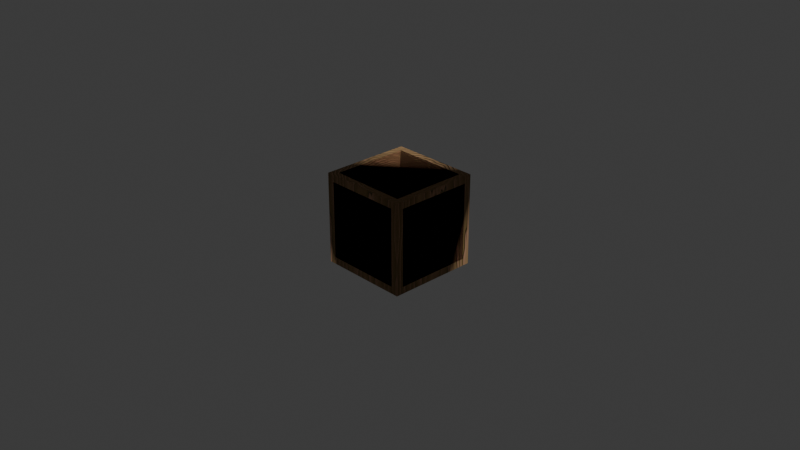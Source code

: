 # Source: wooden-cube.blend  (saved by Blender 4.1.23; exported with 4.5.12 LTS)
import bpy
from mathutils import Matrix  # noqa: F401  (used for matrix-valued properties, if any)

bpy.ops.wm.read_factory_settings(use_empty=True)
scene = bpy.context.scene
scene.name = 'Scene'

# ---- collections
col_collection = bpy.data.collections.new('Collection'); scene.collection.children.link(col_collection)

# ---- images (referenced by path relative to the original .blend; pixels are not part of the script)
import os
ASSET_DIR = os.environ.get("B2B_ASSET_DIR", "")  # directory of the original .blend (textures are referenced by path, not embedded)
HERE = os.path.dirname(os.path.abspath(__file__))  # packed textures are extracted next to this script under _unpacked/

def load_image(name, relpath, width, height, colorspace="sRGB"):
    """Load a texture the original file referenced (path relative to the .blend, or extracted next to this script)."""
    p = next((c for c in (os.path.join(HERE, relpath), os.path.join(ASSET_DIR, relpath)) if relpath and os.path.exists(c)), "")
    if p:
        img = bpy.data.images.load(p, check_existing=True)
        img.name = name
    else:  # same state as the original file: an image datablock whose file is absent (Cycles renders it pink)
        img = bpy.data.images.new(name, width, height)
        img.source = "FILE"
        img.filepath = "//" + (relpath or name)
    img.colorspace_settings.name = colorspace
    return img
img_wooden_cube_normal_png = load_image('wooden-cube-normal.png', 'wooden-cube-normal.png', 1024, 1024, 'Non-Color')
img_wooden_cube_diffuse = load_image('wooden-cube-diffuse', 'wooden-cube-diffuse.png', 1024, 1024, 'sRGB')

# ---- materials (node trees are filled in below, after node groups)
mat_wood = bpy.data.materials.new('Wood')
mat_wood.alpha_threshold = 0.0
mat_wood.use_transparent_shadow = False
mat_wood.roughness = 0.5
mat_wood.line_color = (0.0, 0.0, 0.0, 1.0)
mat_wood_1 = bpy.data.materials.new('wood')

# ---- node groups
ng_auto_smooth = bpy.data.node_groups.new('Auto Smooth', 'GeometryNodeTree')
_s = ng_auto_smooth.interface.new_socket(name='Geometry', in_out='OUTPUT', socket_type='NodeSocketGeometry')
_s = ng_auto_smooth.interface.new_socket(name='Geometry', in_out='INPUT', socket_type='NodeSocketGeometry')
_s = ng_auto_smooth.interface.new_socket(name='Angle', in_out='INPUT', socket_type='NodeSocketFloat')
_s.subtype = 'ANGLE'
_s.min_value = 0.0
_s.max_value = 3.142
ng_auto_smooth.is_modifier = True
_N = ng_auto_smooth.nodes; _L = ng_auto_smooth.links
n0 = _N.new('NodeGroupOutput'); n0.name = 'Group Output'; n0.location = (480, -100)
n1 = _N.new('NodeGroupInput'); n1.name = 'Group Input'; n1.location = (-420, -300)
n2 = _N.new('NodeGroupInput'); n2.name = 'Group Input.001'; n2.location = (-60, -100)
n3 = _N.new('GeometryNodeSetShadeSmooth'); n3.name = 'Set Shade Smooth'; n3.location = (120, -100)
n3.domain = 'EDGE'
n4 = _N.new('GeometryNodeSetShadeSmooth'); n4.name = 'Set Shade Smooth.001'; n4.location = (300, -100)
n5 = _N.new('GeometryNodeInputMeshEdgeAngle'); n5.name = 'Edge Angle'; n5.location = (-420, -220)
n6 = _N.new('GeometryNodeInputEdgeSmooth'); n6.name = 'Is Edge Smooth'; n6.location = (-60, -160)
n7 = _N.new('GeometryNodeInputShadeSmooth'); n7.name = 'Is Face Smooth'; n7.location = (-240, -340)
n8 = _N.new('FunctionNodeBooleanMath'); n8.name = 'Boolean Math'; n8.location = (-60, -220)
n9 = _N.new('FunctionNodeCompare'); n9.name = 'Compare'; n9.location = (-240, -180)
n9.operation = 'LESS_EQUAL'
_L.new(n5.outputs[0], n9.inputs[0])
_L.new(n4.outputs[0], n0.inputs[0])
_L.new(n1.outputs[1], n9.inputs[1])
_L.new(n9.outputs[0], n8.inputs[0])
_L.new(n7.outputs[0], n8.inputs[1])
_L.new(n2.outputs[0], n3.inputs[0])
_L.new(n6.outputs[0], n3.inputs[1])
_L.new(n3.outputs[0], n4.inputs[0])
_L.new(n8.outputs[0], n3.inputs[2])
n0.is_active_output = True

# ---- material node trees
mat_wood.use_nodes = True; mat_wood.node_tree.nodes.clear()
_N = mat_wood.node_tree.nodes; _L = mat_wood.node_tree.links
n0 = _N.new('ShaderNodeOutputMaterial'); n0.name = 'Material Output'; n0.location = (1940, 353)
n1 = _N.new('ShaderNodeBsdfPrincipled'); n1.name = 'Principled BSDF'; n1.location = (1582, 253)
n1.inputs[2].default_value = 0.7909
n1.inputs[3].default_value = 1.45
n1.inputs[13].default_value = 0.25
n2 = _N.new('ShaderNodeTexCoord'); n2.name = 'Texture Coordinate'; n2.location = (446, 187)
n3 = _N.new('ShaderNodeMapping'); n3.name = 'Mapping'; n3.location = (681, 235)
n3.inputs[1].default_value = (0.0, 11.1, 16.1)
n3.inputs[2].default_value = (0.6458, -1.124, -0.8343)
n3.inputs[3].default_value = (1.3, 4.6, 1.0)
n4 = _N.new('ShaderNodeTexNoise'); n4.name = 'Noise Texture'; n4.location = (950, 233)
n4.inputs[2].default_value = 1.8
n4.inputs[3].default_value = 15.0
n4.inputs[4].default_value = 0.8333
n4.inputs[8].default_value = 0.7
n5 = _N.new('ShaderNodeBump'); n5.name = 'Bump'; n5.location = (1233, 96)
n5.inputs[0].default_value = 0.1
n5.inputs[1].default_value = 1.0
n5.inputs[2].default_value = 1.0
n6 = _N.new('ShaderNodeTexImage'); n6.name = 'Image Texture.001'; n6.location = (907, -129)
n6.image = img_wooden_cube_normal_png
n7 = _N.new('ShaderNodeNormalMap'); n7.name = 'Normal Map'; n7.location = (1234, -131)
n8 = _N.new('ShaderNodeValToRGB'); n8.name = 'Color Ramp'; n8.location = (1205, 424)
while len(n8.color_ramp.elements) > 1: n8.color_ramp.elements.remove(n8.color_ramp.elements[-1])
n8.color_ramp.elements[0].position = 0.0; n8.color_ramp.elements[0].color = (0.694, 0.314, 0.1144, 1.0)
_e = n8.color_ramp.elements.new(0.6909); _e.color = (0.2623, 0.09305, 0.01938, 1.0)
n9 = _N.new('ShaderNodeTexImage'); n9.name = 'Image Texture'; n9.location = (1188, 729)
n9.image = img_wooden_cube_diffuse
_L.new(n1.outputs[0], n0.inputs[0])
_L.new(n3.outputs[0], n4.inputs[0])
_L.new(n2.outputs[3], n3.inputs[0])
_L.new(n4.outputs[0], n8.inputs[0])
_L.new(n4.outputs[0], n5.inputs[3])
_L.new(n6.outputs[0], n7.inputs[1])
_L.new(n7.outputs[0], n1.inputs[5])
_L.new(n9.outputs[0], n1.inputs[0])
n0.is_active_output = True
mat_wood_1.use_nodes = True; mat_wood_1.node_tree.nodes.clear()
_N = mat_wood_1.node_tree.nodes; _L = mat_wood_1.node_tree.links
n0 = _N.new('ShaderNodeOutputMaterial'); n0.name = 'Material Output.001'; n0.location = (2760, 500)
n1 = _N.new('ShaderNodeBsdfPrincipled'); n1.name = 'Principled BSDF.001'; n1.location = (2480, 500)
n1.inputs[2].default_value = 0.7909
n1.inputs[3].default_value = 1.45
n1.inputs[13].default_value = 0.25
n2 = _N.new('ShaderNodeTexCoord'); n2.name = 'Texture Coordinate'; n2.location = (200, 520)
n3 = _N.new('ShaderNodeTexImage'); n3.name = 'Image Texture'; n3.location = (1960, 600)
n3.hide = True
n3.image = img_wooden_cube_diffuse
n4 = _N.new('ShaderNodeVectorMath'); n4.name = 'Vector Math'; n4.location = (1280, 500)
n4.operation = 'MULTIPLY'
n4.inputs[1].default_value = (3.0, 3.0, 0.0)
n5 = _N.new('ShaderNodeVectorMath'); n5.name = 'Vector Math.001'; n5.location = (1440, 500)
n5.operation = 'LENGTH'
n5.inputs[1].default_value = (1.0, 1.0, 0.0)
n6 = _N.new('ShaderNodeMath'); n6.name = 'Math'; n6.location = (1600, 500)
n6.operation = 'MULTIPLY'
n6.inputs[1].default_value = 9.0
n7 = _N.new('ShaderNodeMath'); n7.name = 'Math.001'; n7.location = (1780, 500)
n7.operation = 'FRACT'
n7.inputs[1].default_value = 9.0
n8 = _N.new('ShaderNodeTexNoise'); n8.name = 'Noise Texture.001'; n8.location = (560, 380)
n8.inputs[4].default_value = 0.45
n9 = _N.new('ShaderNodeVectorMath'); n9.name = 'Vector Math.002'; n9.location = (740, 380)
n9.operation = 'SUBTRACT'
n9.inputs[1].default_value = (0.7, 0.7, 0.5)
n10 = _N.new('ShaderNodeVectorMath'); n10.name = 'Vector Math.003'; n10.location = (920, 380)
n10.operation = 'SCALE'
n10.inputs[1].default_value = (0.5, 0.5, 0.5)
n10.inputs[3].default_value = 0.14
n11 = _N.new('ShaderNodeVectorMath'); n11.name = 'Vector Math.004'; n11.location = (1100, 500)
n12 = _N.new('ShaderNodeVectorMath'); n12.name = 'Vector Math.005'; n12.location = (380, 380)
n12.operation = 'MULTIPLY'
n12.inputs[1].default_value = (1.0, 1.0, 0.2)
n12.inputs[3].default_value = 0.125
n13 = _N.new('ShaderNodeValToRGB'); n13.name = 'Color Ramp.001'; n13.location = (1960, 500)
while len(n13.color_ramp.elements) > 1: n13.color_ramp.elements.remove(n13.color_ramp.elements[-1])
n13.color_ramp.elements[0].position = 0.0; n13.color_ramp.elements[0].color = (0.07271, 0.06576, 0.01612, 1.0)
_e = n13.color_ramp.elements.new(0.07273); _e.color = (0.5583, 0.314, 0.1946, 1.0)
_e = n13.color_ramp.elements.new(0.2545); _e.color = (0.4081, 0.2434, 0.1313, 1.0)
_e = n13.color_ramp.elements.new(0.9545); _e.color = (0.2762, 0.1847, 0.0723, 1.0)
_e = n13.color_ramp.elements.new(1.0); _e.color = (0.1217, 0.1228, 0.08255, 1.0)
n14 = _N.new('NodeReroute'); n14.name = 'Reroute'; n14.location = (1940, 220)
n14.width = 16
n14.socket_idname = 'NodeSocketFloat'
n15 = _N.new('ShaderNodeBump'); n15.name = 'Bump'; n15.location = (2060, 280)
n15.invert = True
n15.inputs[0].default_value = 0.3
n15.inputs[1].default_value = 0.3
n15.inputs[2].default_value = 1.0
n16 = _N.new('ShaderNodeTexImage'); n16.name = 'Image Texture.001'; n16.location = (1960, 540)
n16.hide = True
n16.image = img_wooden_cube_normal_png
_L.new(n4.outputs[0], n5.inputs[0])
_L.new(n5.outputs[1], n6.inputs[0])
_L.new(n6.outputs[0], n7.inputs[0])
_L.new(n12.outputs[0], n8.inputs[0])
_L.new(n8.outputs[1], n9.inputs[0])
_L.new(n9.outputs[0], n10.inputs[0])
_L.new(n10.outputs[0], n11.inputs[1])
_L.new(n2.outputs[3], n11.inputs[0])
_L.new(n11.outputs[0], n4.inputs[0])
_L.new(n2.outputs[3], n12.inputs[0])
_L.new(n7.outputs[0], n13.inputs[0])
_L.new(n7.outputs[0], n14.inputs[0])
_L.new(n14.outputs[0], n15.inputs[3])
_L.new(n1.outputs[0], n0.inputs[0])
_L.new(n13.outputs[0], n1.inputs[0])
_L.new(n15.outputs[0], n1.inputs[5])
n0.is_active_output = True

# ---- world
world_world = bpy.data.worlds.new('World'); scene.world = world_world
world_world.use_nodes = True; world_world.node_tree.nodes.clear()
_N = world_world.node_tree.nodes; _L = world_world.node_tree.links
n0 = _N.new('ShaderNodeOutputWorld'); n0.name = 'World Output'; n0.location = (300, 300)
n1 = _N.new('ShaderNodeBackground'); n1.name = 'Background'; n1.location = (10, 300)
n1.inputs[0].default_value = (0.05088, 0.05088, 0.05088, 1.0)
_L.new(n1.outputs[0], n0.inputs[0])
n0.is_active_output = True
world_world.color = (0.05088, 0.05088, 0.05088)
world_world.use_sun_shadow = False
world_world.sun_shadow_jitter_overblur = 0.0

# ---- cameras
cam_camera = bpy.data.cameras.new('Camera')
cam_camera.clip_end = 100.0
cam_camera.ortho_scale = 7.314

# ---- lights
light_sun = bpy.data.lights.new('Sun', 'SUN')
light_sun.transmission_factor = 0.0
light_sun.energy = 2.71

# ---- meshes
me_cube = bpy.data.meshes.new('Cube')
me_cube.from_pydata([(0.844, 1.0, 0.844), (0.844, 0.844, 1.0), (1.0, 0.844, 0.844), (0.844, 0.9924, 0.8922), (0.844, 0.9702, 0.9357), (0.8922, 0.9924, 0.844), (0.8935, 0.9833, 0.8938), (0.8919, 0.9624, 0.9336), (0.9357, 0.9702, 0.844), (0.9336, 0.9623, 0.892), (0.9265, 0.9475, 0.9265), (0.8922, 0.844, 0.9924), (0.9357, 0.844, 0.9702), (0.844, 0.8922, 0.9924), (0.8938, 0.8935, 0.9833), (0.9336, 0.8919, 0.9624), (0.844, 0.9357, 0.9702), (0.892, 0.9336, 0.9623), (0.9265, 0.9265, 0.9475), (0.9924, 0.8922, 0.844), (0.9702, 0.9357, 0.844), (0.9924, 0.844, 0.8922), (0.9833, 0.8938, 0.8935), (0.9624, 0.9336, 0.8919), (0.9702, 0.844, 0.9357), (0.9623, 0.892, 0.9336), (0.9475, 0.9265, 0.9265), (0.844, 0.844, -1.0), (0.844, 1.0, -0.844), (1.0, 0.844, -0.844), (0.844, 0.8922, -0.9924), (0.844, 0.9357, -0.9702), (0.8922, 0.844, -0.9924), (0.8935, 0.8938, -0.9833), (0.8919, 0.9336, -0.9624), (0.9357, 0.844, -0.9702), (0.9336, 0.892, -0.9623), (0.9265, 0.9265, -0.9475), (0.8922, 0.9924, -0.844), (0.9357, 0.9702, -0.844), (0.844, 0.9924, -0.8922), (0.8938, 0.9833, -0.8935), (0.9336, 0.9624, -0.8919), (0.844, 0.9702, -0.9357), (0.892, 0.9623, -0.9336), (0.9265, 0.9475, -0.9265), (0.9924, 0.844, -0.8922), (0.9702, 0.844, -0.9357), (0.9924, 0.8922, -0.844), (0.9833, 0.8935, -0.8938), (0.9624, 0.8919, -0.9336), (0.9702, 0.9357, -0.844), (0.9623, 0.9336, -0.892), (0.9475, 0.9265, -0.9265), (1.0, -0.844, 0.844), (0.844, -0.844, 1.0), (0.844, -1.0, 0.844), (0.9924, -0.844, 0.8922), (0.9702, -0.844, 0.9357), (0.9924, -0.8922, 0.844), (0.9833, -0.8935, 0.8938), (0.9624, -0.8919, 0.9336), (0.9702, -0.9357, 0.844), (0.9623, -0.9336, 0.892), (0.9475, -0.9265, 0.9265), (0.844, -0.8922, 0.9924), (0.844, -0.9357, 0.9702), (0.8922, -0.844, 0.9924), (0.8935, -0.8938, 0.9833), (0.8919, -0.9336, 0.9624), (0.9357, -0.844, 0.9702), (0.9336, -0.892, 0.9623), (0.9265, -0.9265, 0.9475), (0.8922, -0.9924, 0.844), (0.9357, -0.9702, 0.844), (0.844, -0.9924, 0.8922), (0.8938, -0.9833, 0.8935), (0.9336, -0.9624, 0.8919), (0.844, -0.9702, 0.9357), (0.892, -0.9623, 0.9336), (0.9265, -0.9475, 0.9265), (1.0, -0.844, -0.844), (0.844, -1.0, -0.844), (0.844, -0.844, -1.0), (0.9924, -0.8922, -0.844), (0.9702, -0.9357, -0.844), (0.9924, -0.844, -0.8922), (0.9833, -0.8938, -0.8935), (0.9624, -0.9336, -0.8919), (0.9702, -0.844, -0.9357), (0.9623, -0.892, -0.9336), (0.9475, -0.9265, -0.9265), (0.844, -0.9924, -0.8922), (0.844, -0.9702, -0.9357), (0.8922, -0.9924, -0.844), (0.8935, -0.9833, -0.8938), (0.8919, -0.9624, -0.9336), (0.9357, -0.9702, -0.844), (0.9336, -0.9623, -0.892), (0.9265, -0.9475, -0.9265), (0.8922, -0.844, -0.9924), (0.9357, -0.844, -0.9702), (0.844, -0.8922, -0.9924), (0.8938, -0.8935, -0.9833), (0.9336, -0.8919, -0.9624), (0.844, -0.9357, -0.9702), (0.892, -0.9336, -0.9623), (0.9265, -0.9265, -0.9475), (-0.844, 1.0, 0.844), (-1.0, 0.844, 0.844), (-0.844, 0.844, 1.0), (-0.8922, 0.9924, 0.844), (-0.9357, 0.9702, 0.844), (-0.844, 0.9924, 0.8922), (-0.8938, 0.9833, 0.8935), (-0.9336, 0.9624, 0.8919), (-0.844, 0.9702, 0.9357), (-0.892, 0.9623, 0.9336), (-0.9265, 0.9475, 0.9265), (-0.9924, 0.844, 0.8922), (-0.9702, 0.844, 0.9357), (-0.9924, 0.8922, 0.844), (-0.9833, 0.8935, 0.8938), (-0.9624, 0.8919, 0.9336), (-0.9702, 0.9357, 0.844), (-0.9623, 0.9336, 0.892), (-0.9475, 0.9265, 0.9265), (-0.844, 0.8922, 0.9924), (-0.844, 0.9357, 0.9702), (-0.8922, 0.844, 0.9924), (-0.8935, 0.8938, 0.9833), (-0.8919, 0.9336, 0.9624), (-0.9357, 0.844, 0.9702), (-0.9336, 0.892, 0.9623), (-0.9265, 0.9265, 0.9475), (-1.0, 0.844, -0.844), (-0.844, 1.0, -0.844), (-0.844, 0.844, -1.0), (-0.9924, 0.8922, -0.844), (-0.9702, 0.9357, -0.844), (-0.9924, 0.844, -0.8922), (-0.9833, 0.8938, -0.8935), (-0.9624, 0.9336, -0.8919), (-0.9702, 0.844, -0.9357), (-0.9623, 0.892, -0.9336), (-0.9475, 0.9265, -0.9265), (-0.844, 0.9924, -0.8922), (-0.844, 0.9702, -0.9357), (-0.8922, 0.9924, -0.844), (-0.8935, 0.9833, -0.8938), (-0.8919, 0.9624, -0.9336), (-0.9357, 0.9702, -0.844), (-0.9336, 0.9623, -0.892), (-0.9265, 0.9475, -0.9265), (-0.8922, 0.844, -0.9924), (-0.9357, 0.844, -0.9702), (-0.844, 0.8922, -0.9924), (-0.8938, 0.8935, -0.9833), (-0.9336, 0.8919, -0.9624), (-0.844, 0.9357, -0.9702), (-0.892, 0.9336, -0.9623), (-0.9265, 0.9265, -0.9475), (-1.0, -0.844, 0.844), (-0.844, -1.0, 0.844), (-0.844, -0.844, 1.0), (-0.9924, -0.8922, 0.844), (-0.9702, -0.9357, 0.844), (-0.9924, -0.844, 0.8922), (-0.9833, -0.8938, 0.8935), (-0.9624, -0.9336, 0.8919), (-0.9702, -0.844, 0.9357), (-0.9623, -0.892, 0.9336), (-0.9475, -0.9265, 0.9265), (-0.844, -0.9924, 0.8922), (-0.844, -0.9702, 0.9357), (-0.8922, -0.9924, 0.844), (-0.8935, -0.9833, 0.8938), (-0.8919, -0.9624, 0.9336), (-0.9357, -0.9702, 0.844), (-0.9336, -0.9623, 0.892), (-0.9265, -0.9475, 0.9265), (-0.8922, -0.844, 0.9924), (-0.9357, -0.844, 0.9702), (-0.844, -0.8922, 0.9924), (-0.8938, -0.8935, 0.9833), (-0.9336, -0.8919, 0.9624), (-0.844, -0.9357, 0.9702), (-0.892, -0.9336, 0.9623), (-0.9265, -0.9265, 0.9475), (-0.844, -0.844, -1.0), (-0.844, -1.0, -0.844), (-1.0, -0.844, -0.844), (-0.844, -0.8922, -0.9924), (-0.844, -0.9357, -0.9702), (-0.8922, -0.844, -0.9924), (-0.8935, -0.8938, -0.9833), (-0.8919, -0.9336, -0.9624), (-0.9357, -0.844, -0.9702), (-0.9336, -0.892, -0.9623), (-0.9265, -0.9265, -0.9475), (-0.8922, -0.9924, -0.844), (-0.9357, -0.9702, -0.844), (-0.844, -0.9924, -0.8922), (-0.8938, -0.9833, -0.8935), (-0.9336, -0.9624, -0.8919), (-0.844, -0.9702, -0.9357), (-0.892, -0.9623, -0.9336), (-0.9265, -0.9475, -0.9265), (-0.9924, -0.844, -0.8922), (-0.9702, -0.844, -0.9357), (-0.9924, -0.8922, -0.844), (-0.9833, -0.8935, -0.8938), (-0.9624, -0.8919, -0.9336), (-0.9702, -0.9357, -0.844), (-0.9623, -0.9336, -0.892), (-0.9475, -0.9265, -0.9265)], [], [(137, 27, 83, 189), (191, 162, 109, 135), (82, 56, 163, 190), (1, 110, 164, 55), (29, 2, 54, 81), (0, 3, 6, 5), (3, 4, 7, 6), (4, 16, 17, 7), (5, 6, 9, 8), (6, 7, 10, 9), (7, 17, 18, 10), (1, 11, 14, 13), (11, 12, 15, 14), (12, 24, 25, 15), (13, 14, 17, 16), (14, 15, 18, 17), (15, 25, 26, 18), (2, 19, 22, 21), (19, 20, 23, 22), (20, 8, 9, 23), (21, 22, 25, 24), (22, 23, 26, 25), (23, 9, 10, 26), (10, 18, 26), (27, 30, 33, 32), (30, 31, 34, 33), (31, 43, 44, 34), (32, 33, 36, 35), (33, 34, 37, 36), (34, 44, 45, 37), (28, 38, 41, 40), (38, 39, 42, 41), (39, 51, 52, 42), (40, 41, 44, 43), (41, 42, 45, 44), (42, 52, 53, 45), (29, 46, 49, 48), (46, 47, 50, 49), (47, 35, 36, 50), (48, 49, 52, 51), (49, 50, 53, 52), (50, 36, 37, 53), (37, 45, 53), (54, 57, 60, 59), (57, 58, 61, 60), (58, 70, 71, 61), (59, 60, 63, 62), (60, 61, 64, 63), (61, 71, 72, 64), (55, 65, 68, 67), (65, 66, 69, 68), (66, 78, 79, 69), (67, 68, 71, 70), (68, 69, 72, 71), (69, 79, 80, 72), (56, 73, 76, 75), (73, 74, 77, 76), (74, 62, 63, 77), (75, 76, 79, 78), (76, 77, 80, 79), (77, 63, 64, 80), (64, 72, 80), (81, 84, 87, 86), (84, 85, 88, 87), (85, 97, 98, 88), (86, 87, 90, 89), (87, 88, 91, 90), (88, 98, 99, 91), (82, 92, 95, 94), (92, 93, 96, 95), (93, 105, 106, 96), (94, 95, 98, 97), (95, 96, 99, 98), (96, 106, 107, 99), (83, 100, 103, 102), (100, 101, 104, 103), (101, 89, 90, 104), (102, 103, 106, 105), (103, 104, 107, 106), (104, 90, 91, 107), (91, 99, 107), (108, 111, 114, 113), (111, 112, 115, 114), (112, 124, 125, 115), (113, 114, 117, 116), (114, 115, 118, 117), (115, 125, 126, 118), (109, 119, 122, 121), (119, 120, 123, 122), (120, 132, 133, 123), (121, 122, 125, 124), (122, 123, 126, 125), (123, 133, 134, 126), (110, 127, 130, 129), (127, 128, 131, 130), (128, 116, 117, 131), (129, 130, 133, 132), (130, 131, 134, 133), (131, 117, 118, 134), (118, 126, 134), (135, 138, 141, 140), (138, 139, 142, 141), (139, 151, 152, 142), (140, 141, 144, 143), (141, 142, 145, 144), (142, 152, 153, 145), (136, 146, 149, 148), (146, 147, 150, 149), (147, 159, 160, 150), (148, 149, 152, 151), (149, 150, 153, 152), (150, 160, 161, 153), (137, 154, 157, 156), (154, 155, 158, 157), (155, 143, 144, 158), (156, 157, 160, 159), (157, 158, 161, 160), (158, 144, 145, 161), (145, 153, 161), (162, 165, 168, 167), (165, 166, 169, 168), (166, 178, 179, 169), (167, 168, 171, 170), (168, 169, 172, 171), (169, 179, 180, 172), (163, 173, 176, 175), (173, 174, 177, 176), (174, 186, 187, 177), (175, 176, 179, 178), (176, 177, 180, 179), (177, 187, 188, 180), (164, 181, 184, 183), (181, 182, 185, 184), (182, 170, 171, 185), (183, 184, 187, 186), (184, 185, 188, 187), (185, 171, 172, 188), (172, 180, 188), (189, 192, 195, 194), (192, 193, 196, 195), (193, 205, 206, 196), (194, 195, 198, 197), (195, 196, 199, 198), (196, 206, 207, 199), (190, 200, 203, 202), (200, 201, 204, 203), (201, 213, 214, 204), (202, 203, 206, 205), (203, 204, 207, 206), (204, 214, 215, 207), (191, 208, 211, 210), (208, 209, 212, 211), (209, 197, 198, 212), (210, 211, 214, 213), (211, 212, 215, 214), (212, 198, 199, 215), (199, 207, 215), (137, 189, 194, 154), (154, 194, 197, 155), (155, 197, 209, 143), (143, 209, 208, 140), (140, 208, 191, 135), (27, 137, 156, 30), (30, 156, 159, 31), (31, 159, 147, 43), (43, 147, 146, 40), (40, 146, 136, 28), (2, 29, 48, 19), (19, 48, 51, 20), (20, 51, 39, 8), (8, 39, 38, 5), (5, 38, 28, 0), (190, 163, 175, 200), (200, 175, 178, 201), (201, 178, 166, 213), (213, 166, 165, 210), (210, 165, 162, 191), (56, 82, 94, 73), (73, 94, 97, 74), (74, 97, 85, 62), (62, 85, 84, 59), (59, 84, 81, 54), (108, 136, 148, 111), (111, 148, 151, 112), (112, 151, 139, 124), (124, 139, 138, 121), (121, 138, 135, 109), (55, 164, 183, 65), (65, 183, 186, 66), (66, 186, 174, 78), (78, 174, 173, 75), (75, 173, 163, 56), (1, 55, 67, 11), (11, 67, 70, 12), (12, 70, 58, 24), (24, 58, 57, 21), (21, 57, 54, 2), (189, 83, 102, 192), (192, 102, 105, 193), (193, 105, 93, 205), (205, 93, 92, 202), (202, 92, 82, 190), (164, 110, 129, 181), (181, 129, 132, 182), (182, 132, 120, 170), (170, 120, 119, 167), (167, 119, 109, 162), (110, 1, 13, 127), (127, 13, 16, 128), (128, 16, 4, 116), (116, 4, 3, 113), (113, 3, 0, 108), (83, 27, 32, 100), (100, 32, 35, 101), (101, 35, 47, 89), (89, 47, 46, 86), (86, 46, 29, 81), (136, 108, 0, 28)])
me_cube.polygons.foreach_set('use_smooth', [True] * 218)
_uv = me_cube.uv_layers.new(name='UVMap')
_uv.uv.foreach_set('vector', [0.1445, 0.5195, 0.3555, 0.5195, 0.3555, 0.7305, 0.1445, 0.7305, 0.3945, 0.0195, 0.6055, 0.0195, 0.6055, 0.2305, 0.3945, 0.2305, 0.3945, 0.7695, 0.6055, 0.7695, 0.6055, 0.9805, 0.3945, 0.9805, 0.6445, 0.5195, 0.8555, 0.5195, 0.8555, 0.7305, 0.6445, 0.7305, 0.3945, 0.5195, 0.6055, 0.5195, 0.6055, 0.7305, 0.3945, 0.7305, 0.6055, 0.4805, 0.6115, 0.4805, 0.6117, 0.4867, 0.6055, 0.4865, 0.6115, 0.4805, 0.617, 0.4805, 0.6167, 0.4865, 0.6117, 0.4867, 0.617, 0.4805, 0.625, 0.4805, 0.625, 0.4865, 0.6167, 0.4865, 0.6055, 0.4865, 0.6117, 0.4867, 0.6115, 0.4917, 0.6055, 0.492, 0.6117, 0.4867, 0.6167, 0.4865, 0.6158, 0.4908, 0.6115, 0.4917, 0.6167, 0.4865, 0.625, 0.4865, 0.625, 0.4908, 0.6158, 0.4908, 0.6445, 0.5195, 0.6385, 0.5195, 0.6383, 0.5133, 0.6445, 0.5135, 0.6385, 0.5195, 0.633, 0.5195, 0.6333, 0.5135, 0.6383, 0.5133, 0.633, 0.5195, 0.617, 0.5195, 0.6167, 0.5135, 0.6333, 0.5135, 0.6445, 0.5135, 0.6383, 0.5133, 0.6385, 0.5, 0.6445, 0.5, 0.6383, 0.5133, 0.6333, 0.5135, 0.6342, 0.5, 0.6385, 0.5, 0.6333, 0.5135, 0.6167, 0.5135, 0.6158, 0.5092, 0.6342, 0.5, 0.6055, 0.5195, 0.6055, 0.5135, 0.6117, 0.5133, 0.6115, 0.5195, 0.6055, 0.5135, 0.6055, 0.508, 0.6115, 0.5083, 0.6117, 0.5133, 0.6055, 0.508, 0.6055, 0.492, 0.6115, 0.4917, 0.6115, 0.5083, 0.6115, 0.5195, 0.6117, 0.5133, 0.6167, 0.5135, 0.617, 0.5195, 0.6117, 0.5133, 0.6115, 0.5083, 0.6158, 0.5092, 0.6167, 0.5135, 0.6115, 0.5083, 0.6115, 0.4917, 0.6158, 0.4908, 0.6158, 0.5092, 0.6158, 0.4908, 0.625, 0.4908, 0.6158, 0.4934, 0.3555, 0.5195, 0.3555, 0.5135, 0.3617, 0.5133, 0.3615, 0.5195, 0.3555, 0.5135, 0.3555, 0.508, 0.3615, 0.5083, 0.3617, 0.5133, 0.3555, 0.508, 0.3555, 0.5, 0.3615, 0.5, 0.3615, 0.5083, 0.3615, 0.5195, 0.3617, 0.5133, 0.3667, 0.5135, 0.367, 0.5195, 0.3617, 0.5133, 0.3615, 0.5083, 0.3658, 0.5092, 0.3667, 0.5135, 0.3615, 0.5083, 0.3615, 0.5, 0.3658, 0.5, 0.3658, 0.5092, 0.3945, 0.4805, 0.3945, 0.4865, 0.3883, 0.4867, 0.3885, 0.4805, 0.3945, 0.4865, 0.3945, 0.492, 0.3885, 0.4917, 0.3883, 0.4867, 0.3945, 0.492, 0.3945, 0.508, 0.3885, 0.5083, 0.3885, 0.4917, 0.3885, 0.4805, 0.3883, 0.4867, 0.375, 0.4865, 0.375, 0.4805, 0.3883, 0.4867, 0.3885, 0.4917, 0.375, 0.4908, 0.375, 0.4865, 0.3885, 0.4917, 0.3885, 0.5083, 0.3842, 0.5092, 0.375, 0.4908, 0.3945, 0.5195, 0.3885, 0.5195, 0.3883, 0.5133, 0.3945, 0.5135, 0.3885, 0.5195, 0.383, 0.5195, 0.3833, 0.5135, 0.3883, 0.5133, 0.383, 0.5195, 0.367, 0.5195, 0.3667, 0.5135, 0.3833, 0.5135, 0.3945, 0.5135, 0.3883, 0.5133, 0.3885, 0.5083, 0.3945, 0.508, 0.3883, 0.5133, 0.3833, 0.5135, 0.3842, 0.5092, 0.3885, 0.5083, 0.3833, 0.5135, 0.3667, 0.5135, 0.3658, 0.5092, 0.3842, 0.5092, 0.3658, 0.5092, 0.3658, 0.5, 0.3684, 0.5092, 0.6055, 0.7305, 0.6115, 0.7305, 0.6117, 0.7367, 0.6055, 0.7365, 0.6115, 0.7305, 0.617, 0.7305, 0.6167, 0.7365, 0.6117, 0.7367, 0.617, 0.7305, 0.633, 0.7305, 0.6333, 0.7365, 0.6167, 0.7365, 0.6055, 0.7365, 0.6117, 0.7367, 0.6115, 0.7417, 0.6055, 0.742, 0.6117, 0.7367, 0.6167, 0.7365, 0.6158, 0.7408, 0.6115, 0.7417, 0.6167, 0.7365, 0.6333, 0.7365, 0.6342, 0.75, 0.6158, 0.7408, 0.6445, 0.7305, 0.6445, 0.7365, 0.6383, 0.7367, 0.6385, 0.7305, 0.6445, 0.7365, 0.6445, 0.75, 0.6385, 0.75, 0.6383, 0.7367, 0.625, 0.7695, 0.617, 0.7695, 0.6167, 0.7635, 0.625, 0.7635, 0.6385, 0.7305, 0.6383, 0.7367, 0.6333, 0.7365, 0.633, 0.7305, 0.6383, 0.7367, 0.6385, 0.75, 0.6342, 0.75, 0.6333, 0.7365, 0.625, 0.7635, 0.6167, 0.7635, 0.6158, 0.7592, 0.625, 0.7592, 0.6055, 0.7695, 0.6055, 0.7635, 0.6117, 0.7633, 0.6115, 0.7695, 0.6055, 0.7635, 0.6055, 0.758, 0.6115, 0.7583, 0.6117, 0.7633, 0.6055, 0.758, 0.6055, 0.742, 0.6115, 0.7417, 0.6115, 0.7583, 0.6115, 0.7695, 0.6117, 0.7633, 0.6167, 0.7635, 0.617, 0.7695, 0.6117, 0.7633, 0.6115, 0.7583, 0.6158, 0.7592, 0.6167, 0.7635, 0.6115, 0.7583, 0.6115, 0.7417, 0.6158, 0.7408, 0.6158, 0.7592, 0.6158, 0.7566, 0.625, 0.7592, 0.6158, 0.7592, 0.3945, 0.7305, 0.3945, 0.7365, 0.3883, 0.7367, 0.3885, 0.7305, 0.3945, 0.7365, 0.3945, 0.742, 0.3885, 0.7417, 0.3883, 0.7367, 0.3945, 0.742, 0.3945, 0.758, 0.3885, 0.7583, 0.3885, 0.7417, 0.3885, 0.7305, 0.3883, 0.7367, 0.3833, 0.7365, 0.383, 0.7305, 0.3883, 0.7367, 0.3885, 0.7417, 0.3842, 0.7408, 0.3833, 0.7365, 0.3885, 0.7417, 0.3885, 0.7583, 0.375, 0.7592, 0.3842, 0.7408, 0.3945, 0.7695, 0.3885, 0.7695, 0.3883, 0.7633, 0.3945, 0.7635, 0.3885, 0.7695, 0.375, 0.7695, 0.375, 0.7635, 0.3883, 0.7633, 0.3555, 0.75, 0.3555, 0.742, 0.3615, 0.7417, 0.3615, 0.75, 0.3945, 0.7635, 0.3883, 0.7633, 0.3885, 0.7583, 0.3945, 0.758, 0.3883, 0.7633, 0.375, 0.7635, 0.375, 0.7592, 0.3885, 0.7583, 0.3615, 0.75, 0.3615, 0.7417, 0.3658, 0.7408, 0.3658, 0.75, 0.3555, 0.7305, 0.3615, 0.7305, 0.3617, 0.7367, 0.3555, 0.7365, 0.3615, 0.7305, 0.367, 0.7305, 0.3667, 0.7365, 0.3617, 0.7367, 0.367, 0.7305, 0.383, 0.7305, 0.3833, 0.7365, 0.3667, 0.7365, 0.3555, 0.7365, 0.3617, 0.7367, 0.3615, 0.7417, 0.3555, 0.742, 0.3617, 0.7367, 0.3667, 0.7365, 0.3658, 0.7408, 0.3615, 0.7417, 0.3667, 0.7365, 0.3833, 0.7365, 0.3842, 0.7408, 0.3658, 0.7408, 0.3684, 0.7408, 0.3658, 0.75, 0.3658, 0.7408, 0.6055, 0.2695, 0.6055, 0.2635, 0.6117, 0.2633, 0.6115, 0.2695, 0.6055, 0.2635, 0.6055, 0.258, 0.6115, 0.2583, 0.6117, 0.2633, 0.6055, 0.258, 0.6055, 0.242, 0.6115, 0.2417, 0.6115, 0.2583, 0.6115, 0.2695, 0.6117, 0.2633, 0.6167, 0.2635, 0.617, 0.2695, 0.6117, 0.2633, 0.6115, 0.2583, 0.6158, 0.2592, 0.6167, 0.2635, 0.6115, 0.2583, 0.6115, 0.2417, 0.6158, 0.2408, 0.6158, 0.2592, 0.6055, 0.2305, 0.6115, 0.2305, 0.6117, 0.2367, 0.6055, 0.2365, 0.6115, 0.2305, 0.617, 0.2305, 0.6167, 0.2365, 0.6117, 0.2367, 0.617, 0.2305, 0.625, 0.2305, 0.625, 0.2365, 0.6167, 0.2365, 0.6055, 0.2365, 0.6117, 0.2367, 0.6115, 0.2417, 0.6055, 0.242, 0.6117, 0.2367, 0.6167, 0.2365, 0.6158, 0.2408, 0.6115, 0.2417, 0.6167, 0.2365, 0.625, 0.2365, 0.625, 0.2408, 0.6158, 0.2408, 0.8555, 0.5195, 0.8555, 0.5135, 0.8617, 0.5133, 0.8615, 0.5195, 0.8555, 0.5135, 0.8555, 0.5, 0.8615, 0.5, 0.8617, 0.5133, 0.625, 0.2695, 0.617, 0.2695, 0.6167, 0.2635, 0.625, 0.2635, 0.8615, 0.5195, 0.8617, 0.5133, 0.875, 0.5135, 0.875, 0.5195, 0.8617, 0.5133, 0.8615, 0.5, 0.875, 0.5092, 0.875, 0.5135, 0.625, 0.2635, 0.6167, 0.2635, 0.6158, 0.2592, 0.625, 0.25, 0.6158, 0.2434, 0.6158, 0.2408, 0.625, 0.2408, 0.3945, 0.2305, 0.3945, 0.2365, 0.3883, 0.2367, 0.3885, 0.2305, 0.3945, 0.2365, 0.3945, 0.242, 0.3885, 0.2417, 0.3883, 0.2367, 0.3945, 0.242, 0.3945, 0.258, 0.3885, 0.2583, 0.3885, 0.2417, 0.3885, 0.2305, 0.3883, 0.2367, 0.375, 0.2365, 0.375, 0.2305, 0.3883, 0.2367, 0.3885, 0.2417, 0.375, 0.2408, 0.375, 0.2365, 0.3885, 0.2417, 0.3885, 0.2583, 0.375, 0.2592, 0.375, 0.2408, 0.3945, 0.2695, 0.3885, 0.2695, 0.3883, 0.2633, 0.3945, 0.2635, 0.3885, 0.2695, 0.375, 0.2695, 0.375, 0.2635, 0.3883, 0.2633, 0.1445, 0.5, 0.1445, 0.508, 0.1385, 0.5083, 0.1385, 0.5, 0.3945, 0.2635, 0.3883, 0.2633, 0.3885, 0.2583, 0.3945, 0.258, 0.3883, 0.2633, 0.375, 0.2635, 0.375, 0.2592, 0.3885, 0.2583, 0.1385, 0.5, 0.1385, 0.5083, 0.1342, 0.5092, 0.1342, 0.5, 0.1445, 0.5195, 0.1385, 0.5195, 0.1383, 0.5133, 0.1445, 0.5135, 0.1385, 0.5195, 0.133, 0.5195, 0.1333, 0.5135, 0.1383, 0.5133, 0.133, 0.5195, 0.125, 0.5195, 0.125, 0.5135, 0.1333, 0.5135, 0.1445, 0.5135, 0.1383, 0.5133, 0.1385, 0.5083, 0.1445, 0.508, 0.1383, 0.5133, 0.1333, 0.5135, 0.1342, 0.5092, 0.1385, 0.5083, 0.1333, 0.5135, 0.125, 0.5135, 0.125, 0.5092, 0.1342, 0.5092, 0.125, 0.5092, 0.1342, 0.5, 0.1342, 0.5092, 0.6055, 0.0195, 0.6055, 0.01347, 0.6117, 0.01328, 0.6115, 0.0195, 0.6055, 0.01347, 0.6055, 0.008041, 0.6115, 0.008305, 0.6117, 0.01328, 0.6055, 0.008041, 0.6055, 0.0, 0.6115, 0.0, 0.6115, 0.008305, 0.6115, 0.0195, 0.6117, 0.01328, 0.6167, 0.0135, 0.617, 0.0195, 0.6117, 0.01328, 0.6115, 0.008305, 0.6158, 0.009183, 0.6167, 0.0135, 0.6115, 0.008305, 0.6115, 0.0, 0.6158, 0.0, 0.6158, 0.009183, 0.6055, 0.9805, 0.6115, 0.9805, 0.6117, 0.9867, 0.6055, 0.9865, 0.6115, 0.9805, 0.617, 0.9805, 0.6167, 0.9865, 0.6117, 0.9867, 0.617, 0.9805, 0.625, 0.9805, 0.625, 0.9865, 0.6167, 0.9865, 0.6055, 0.9865, 0.6117, 0.9867, 0.6115, 1.0, 0.6055, 1.0, 0.6117, 0.9867, 0.6167, 0.9865, 0.6158, 1.0, 0.6115, 1.0, 0.6167, 0.9865, 0.625, 0.9865, 0.625, 1.0, 0.6158, 1.0, 0.8555, 0.7305, 0.8615, 0.7305, 0.8617, 0.7367, 0.8555, 0.7365, 0.8615, 0.7305, 0.875, 0.7305, 0.875, 0.7365, 0.8617, 0.7367, 0.625, 0.0195, 0.617, 0.0195, 0.6167, 0.0135, 0.625, 0.01352, 0.8555, 0.7365, 0.8617, 0.7367, 0.8615, 0.75, 0.8555, 0.75, 0.8617, 0.7367, 0.875, 0.7365, 0.875, 0.7408, 0.8615, 0.75, 0.625, 0.01352, 0.6167, 0.0135, 0.6158, 0.009183, 0.625, 0.009183, 0.6158, 0.009183, 0.6158, 0.0, 0.625, 0.009183, 0.1445, 0.7305, 0.1445, 0.7365, 0.1383, 0.7367, 0.1385, 0.7305, 0.1445, 0.7365, 0.1445, 0.742, 0.1385, 0.7417, 0.1383, 0.7367, 0.1445, 0.742, 0.1445, 0.75, 0.1385, 0.75, 0.1385, 0.7417, 0.1385, 0.7305, 0.1383, 0.7367, 0.1333, 0.7365, 0.133, 0.7305, 0.1383, 0.7367, 0.1385, 0.7417, 0.1342, 0.7408, 0.1333, 0.7365, 0.1385, 0.7417, 0.1385, 0.75, 0.1342, 0.75, 0.1342, 0.7408, 0.3945, 0.9805, 0.3945, 0.9865, 0.3883, 0.9867, 0.3885, 0.9805, 0.3945, 0.9865, 0.3945, 1.0, 0.3885, 1.0, 0.3883, 0.9867, 0.3945, 0.0, 0.3945, 0.008041, 0.3885, 0.008295, 0.3885, 0.0, 0.3885, 0.9805, 0.3883, 0.9867, 0.375, 0.9865, 0.375, 0.9805, 0.3883, 0.9867, 0.3885, 1.0, 0.375, 0.9908, 0.375, 0.9865, 0.3885, 0.0, 0.3885, 0.008295, 0.375, 0.009183, 0.375, 0.0, 0.3945, 0.0195, 0.3885, 0.0195, 0.3883, 0.01331, 0.3945, 0.01347, 0.3885, 0.0195, 0.375, 0.0195, 0.375, 0.01352, 0.3883, 0.01331, 0.125, 0.7305, 0.133, 0.7305, 0.1333, 0.7365, 0.125, 0.7365, 0.3945, 0.01347, 0.3883, 0.01331, 0.3885, 0.008295, 0.3945, 0.008041, 0.3883, 0.01331, 0.375, 0.01352, 0.375, 0.009183, 0.3885, 0.008295, 0.125, 0.7365, 0.1333, 0.7365, 0.1342, 0.7408, 0.125, 0.7408, 0.1342, 0.7408, 0.1342, 0.75, 0.125, 0.7408, 0.1445, 0.5195, 0.1445, 0.7305, 0.1385, 0.7305, 0.1385, 0.5195, 0.1385, 0.5195, 0.1385, 0.7305, 0.133, 0.7305, 0.133, 0.5195, 0.133, 0.5195, 0.133, 0.7305, 0.125, 0.7305, 0.125, 0.5195, 0.375, 0.2305, 0.375, 0.0195, 0.3885, 0.0195, 0.3885, 0.2305, 0.3885, 0.2305, 0.3885, 0.0195, 0.3945, 0.0195, 0.3945, 0.2305, 0.3555, 0.5195, 0.1445, 0.5195, 0.1445, 0.5135, 0.3555, 0.5135, 0.3555, 0.5135, 0.1445, 0.5135, 0.1445, 0.508, 0.3555, 0.508, 0.3555, 0.508, 0.1445, 0.508, 0.1445, 0.5, 0.3555, 0.5, 0.375, 0.4805, 0.375, 0.2695, 0.3885, 0.2695, 0.3885, 0.4805, 0.3885, 0.4805, 0.3885, 0.2695, 0.3945, 0.2695, 0.3945, 0.4805, 0.6055, 0.5195, 0.3945, 0.5195, 0.3945, 0.5135, 0.6055, 0.5135, 0.6055, 0.5135, 0.3945, 0.5135, 0.3945, 0.508, 0.6055, 0.508, 0.6055, 0.508, 0.3945, 0.508, 0.3945, 0.492, 0.6055, 0.492, 0.6055, 0.492, 0.3945, 0.492, 0.3945, 0.4865, 0.6055, 0.4865, 0.6055, 0.4865, 0.3945, 0.4865, 0.3945, 0.4805, 0.6055, 0.4805, 0.3945, 0.9805, 0.6055, 0.9805, 0.6055, 0.9865, 0.3945, 0.9865, 0.3945, 0.9865, 0.6055, 0.9865, 0.6055, 1.0, 0.3945, 1.0, 0.3945, 0.0, 0.6055, 0.0, 0.6055, 0.008041, 0.3945, 0.008041, 0.3945, 0.008041, 0.6055, 0.008041, 0.6055, 0.01347, 0.3945, 0.01347, 0.3945, 0.01347, 0.6055, 0.01347, 0.6055, 0.0195, 0.3945, 0.0195, 0.6055, 0.7695, 0.3945, 0.7695, 0.3945, 0.7635, 0.6055, 0.7635, 0.6055, 0.7635, 0.3945, 0.7635, 0.3945, 0.758, 0.6055, 0.758, 0.6055, 0.758, 0.3945, 0.758, 0.3945, 0.742, 0.6055, 0.742, 0.6055, 0.742, 0.3945, 0.742, 0.3945, 0.7365, 0.6055, 0.7365, 0.6055, 0.7365, 0.3945, 0.7365, 0.3945, 0.7305, 0.6055, 0.7305, 0.6055, 0.2695, 0.3945, 0.2695, 0.3945, 0.2635, 0.6055, 0.2635, 0.6055, 0.2635, 0.3945, 0.2635, 0.3945, 0.258, 0.6055, 0.258, 0.6055, 0.258, 0.3945, 0.258, 0.3945, 0.242, 0.6055, 0.242, 0.6055, 0.242, 0.3945, 0.242, 0.3945, 0.2365, 0.6055, 0.2365, 0.6055, 0.2365, 0.3945, 0.2365, 0.3945, 0.2305, 0.6055, 0.2305, 0.6445, 0.7305, 0.8555, 0.7305, 0.8555, 0.7365, 0.6445, 0.7365, 0.6445, 0.7365, 0.8555, 0.7365, 0.8555, 0.75, 0.6445, 0.75, 0.625, 0.7695, 0.625, 0.9805, 0.617, 0.9805, 0.617, 0.7695, 0.617, 0.7695, 0.617, 0.9805, 0.6115, 0.9805, 0.6115, 0.7695, 0.6115, 0.7695, 0.6115, 0.9805, 0.6055, 0.9805, 0.6055, 0.7695, 0.6445, 0.5195, 0.6445, 0.7305, 0.6385, 0.7305, 0.6385, 0.5195, 0.6385, 0.5195, 0.6385, 0.7305, 0.633, 0.7305, 0.633, 0.5195, 0.633, 0.5195, 0.633, 0.7305, 0.617, 0.7305, 0.617, 0.5195, 0.617, 0.5195, 0.617, 0.7305, 0.6115, 0.7305, 0.6115, 0.5195, 0.6115, 0.5195, 0.6115, 0.7305, 0.6055, 0.7305, 0.6055, 0.5195, 0.1445, 0.7305, 0.3555, 0.7305, 0.3555, 0.7365, 0.1445, 0.7365, 0.1445, 0.7365, 0.3555, 0.7365, 0.3555, 0.742, 0.1445, 0.742, 0.1445, 0.742, 0.3555, 0.742, 0.3555, 0.75, 0.1445, 0.75, 0.375, 0.9805, 0.375, 0.7695, 0.3885, 0.7695, 0.3885, 0.9805, 0.3885, 0.9805, 0.3885, 0.7695, 0.3945, 0.7695, 0.3945, 0.9805, 0.8555, 0.7305, 0.8555, 0.5195, 0.8615, 0.5195, 0.8615, 0.7305, 0.8615, 0.7305, 0.8615, 0.5195, 0.875, 0.5195, 0.875, 0.7305, 0.625, 0.0195, 0.625, 0.2305, 0.617, 0.2305, 0.617, 0.0195, 0.617, 0.0195, 0.617, 0.2305, 0.6115, 0.2305, 0.6115, 0.0195, 0.6115, 0.0195, 0.6115, 0.2305, 0.6055, 0.2305, 0.6055, 0.0195, 0.8555, 0.5195, 0.6445, 0.5195, 0.6445, 0.5135, 0.8555, 0.5135, 0.8555, 0.5135, 0.6445, 0.5135, 0.6445, 0.5, 0.8555, 0.5, 0.625, 0.2695, 0.625, 0.4805, 0.617, 0.4805, 0.617, 0.2695, 0.617, 0.2695, 0.617, 0.4805, 0.6115, 0.4805, 0.6115, 0.2695, 0.6115, 0.2695, 0.6115, 0.4805, 0.6055, 0.4805, 0.6055, 0.2695, 0.3555, 0.7305, 0.3555, 0.5195, 0.3615, 0.5195, 0.3615, 0.7305, 0.3615, 0.7305, 0.3615, 0.5195, 0.367, 0.5195, 0.367, 0.7305, 0.367, 0.7305, 0.367, 0.5195, 0.383, 0.5195, 0.383, 0.7305, 0.383, 0.7305, 0.383, 0.5195, 0.3885, 0.5195, 0.3885, 0.7305, 0.3885, 0.7305, 0.3885, 0.5195, 0.3945, 0.5195, 0.3945, 0.7305, 0.3945, 0.2695, 0.6055, 0.2695, 0.6055, 0.4805, 0.3945, 0.4805])
me_cube.materials.append(mat_wood)
me_cube.use_mirror_vertex_groups = False
me_cube.update()
me_cube_001 = bpy.data.meshes.new('Cube.001')
me_cube_001.from_pydata([(-0.5, -0.5, -0.5), (-0.5, -0.5, 0.5), (-0.5, 0.5, -0.5), (-0.5, 0.5, 0.5), (0.5, -0.5, -0.5), (0.5, -0.5, 0.5), (0.5, 0.5, -0.5), (0.5, 0.5, 0.5)], [], [(0, 1, 3, 2), (2, 3, 7, 6), (6, 7, 5, 4), (4, 5, 1, 0), (2, 6, 4, 0), (7, 3, 1, 5)])
me_cube_001.polygons.foreach_set('use_smooth', [True] * 6)
_uv = me_cube_001.uv_layers.new(name='UVMap')
_uv.uv.foreach_set('vector', [0.6682, 0.02312, 0.9833, 0.02312, 0.9833, 0.3382, 0.6682, 0.3382, 0.3277, 0.03928, 0.6428, 0.03928, 0.6428, 0.3544, 0.3277, 0.3544, 0.3277, 0.3544, 0.6428, 0.3544, 0.6428, 0.6695, 0.3277, 0.6695, 0.3277, 0.6695, 0.6428, 0.6695, 0.6428, 0.9846, 0.3277, 0.9846, 0.01256, 0.3544, 0.3277, 0.3544, 0.3277, 0.6695, 0.01256, 0.6695, 0.6428, 0.3544, 0.9579, 0.3544, 0.9579, 0.6695, 0.6428, 0.6695])
me_cube_001.materials.append(mat_wood_1)
me_cube_001.update()
me_cube_001.normals_split_custom_set([tuple(v) for v in zip(*[iter([-0.5774, -0.5774, -0.5774, -0.5774, -0.5774, 0.5774, -0.5774, 0.5774, 0.5774, -0.5774, 0.5774, -0.5774, -0.5774, 0.5774, -0.5774, -0.5774, 0.5774, 0.5774, 0.5774, 0.5774, 0.5774, 0.5774, 0.5774, -0.5774, 0.5774, 0.5774, -0.5774, 0.5774, 0.5774, 0.5774, 0.5774, -0.5774, 0.5774, 0.5774, -0.5774, -0.5774, 0.5774, -0.5774, -0.5774, 0.5774, -0.5774, 0.5774, -0.5774, -0.5774, 0.5774, -0.5774, -0.5774, -0.5774, -0.5774, 0.5774, -0.5774, 0.5774, 0.5774, -0.5774, 0.5774, -0.5774, -0.5774, -0.5774, -0.5774, -0.5774, 0.5774, 0.5774, 0.5774, -0.5774, 0.5774, 0.5774, -0.5774, -0.5774, 0.5774, 0.5774, -0.5774, 0.5774])] * 3)])

# ---- objects
ob_cube_old = bpy.data.objects.new('Cube_old', me_cube)
ob_camera = bpy.data.objects.new('Camera', cam_camera)
ob_sun = bpy.data.objects.new('Sun', light_sun)
ob_cube = bpy.data.objects.new('Cube', me_cube_001)

# ---- transforms, parenting, visibility, modifiers, constraints
ob_cube_old.location = (0.0, 0.0, 0.0)
ob_cube_old.scale = (0.5, 0.5, 0.5)
ob_cube_old.lock_rotations_4d = False
ob_cube_old.empty_display_type = 'ARROWS'
ob_cube_old.lineart.crease_threshold = 0.0
_m = ob_cube_old.modifiers.new('Auto Smooth', 'NODES')
_m.node_group = ng_auto_smooth
_gi = [s.identifier for s in ng_auto_smooth.interface.items_tree if s.item_type == 'SOCKET' and s.in_out == 'INPUT']
_m[_gi[1]] = 0.5236  # Angle
ob_camera.location = (7.359, -6.926, 4.958)
ob_camera.rotation_euler = (1.109, 0.0, 0.8149)
ob_camera.lock_rotations_4d = False
ob_camera.empty_display_type = 'ARROWS'
ob_camera.color = (0.0, 0.0, 0.0, 0.0)
ob_camera.display_type = 'WIRE'
ob_camera.lineart.crease_threshold = 0.0
ob_sun.location = (0.0, 0.0, 0.0)
ob_sun.rotation_euler = (4.423, 0.3072, -5.692)
ob_cube.location = (0.0, 0.0, 0.0)
_m = ob_cube.modifiers.new('Bevel', 'BEVEL')
_m.segments = 5
_m.limit_method = 'WEIGHT'
_m.miter_outer = 'MITER_ARC'
_m.miter_inner = 'MITER_ARC'
_m = ob_cube.modifiers.new('Triangulate', 'TRIANGULATE')
_m.quad_method = 'LONGEST_DIAGONAL'

# ---- collection membership
col_collection.objects.link(ob_cube_old)
col_collection.objects.link(ob_camera)
col_collection.objects.link(ob_sun)
col_collection.objects.link(ob_cube)

# ---- scene / render settings (as saved in the file)
scene.camera = ob_camera
scene.frame_start = 1; scene.frame_end = 250; scene.frame_set(1)
scene.render.engine = 'CYCLES'
scene.cycles.samples = 500
scene.cycles.sampling_pattern = 'TABULATED_SOBOL'
scene.cycles.bake_type = 'DIFFUSE'
scene.eevee.ray_tracing_options.trace_max_roughness = 0.0
bpy.context.view_layer.update()
